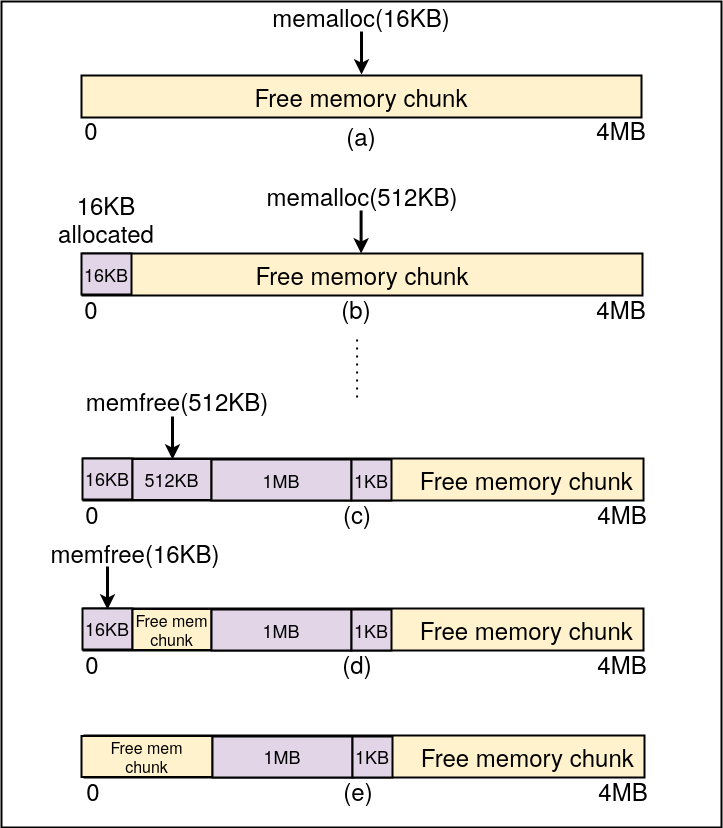

The diagram above was exported from draw.io. Its source (the exported page's mxGraphModel, read from the mxfile embedded in the PNG):
<mxGraphModel dx="1608" dy="935" grid="1" gridSize="10" guides="1" tooltips="1" connect="1" arrows="1" fold="1" page="1" pageScale="1" pageWidth="850" pageHeight="1100" math="0" shadow="0">
  <root>
    <mxCell id="0" />
    <mxCell id="1" parent="0" />
    <mxCell id="hyikX5WwgJSt7p9jt4j9-111" value="" style="rounded=0;whiteSpace=wrap;html=1;strokeWidth=2;fillColor=none;" vertex="1" parent="1">
      <mxGeometry x="40" y="14" width="720" height="826" as="geometry" />
    </mxCell>
    <mxCell id="hyikX5WwgJSt7p9jt4j9-76" value="&lt;font style=&quot;font-size: 24px;&quot;&gt;Free memory chunk&lt;br&gt;&lt;/font&gt;" style="rounded=0;whiteSpace=wrap;html=1;strokeWidth=2;fillColor=#fff2cc;strokeColor=default;" vertex="1" parent="1">
      <mxGeometry x="121" y="266" width="560" height="42" as="geometry" />
    </mxCell>
    <mxCell id="hyikX5WwgJSt7p9jt4j9-2" value="&lt;font style=&quot;font-size: 24px;&quot;&gt;Free memory chunk&lt;br&gt;&lt;/font&gt;" style="rounded=0;whiteSpace=wrap;html=1;strokeWidth=2;fillColor=#fff2cc;strokeColor=default;" vertex="1" parent="1">
      <mxGeometry x="120" y="88" width="560" height="42" as="geometry" />
    </mxCell>
    <mxCell id="hyikX5WwgJSt7p9jt4j9-3" value="&lt;font style=&quot;font-size: 24px;&quot;&gt;0&lt;/font&gt;" style="text;html=1;strokeColor=none;fillColor=none;align=center;verticalAlign=middle;whiteSpace=wrap;rounded=0;" vertex="1" parent="1">
      <mxGeometry x="100" y="127" width="60" height="30" as="geometry" />
    </mxCell>
    <mxCell id="hyikX5WwgJSt7p9jt4j9-5" value="&lt;font style=&quot;font-size: 24px;&quot;&gt;4MB&lt;/font&gt;" style="text;html=1;strokeColor=none;fillColor=none;align=center;verticalAlign=middle;whiteSpace=wrap;rounded=0;" vertex="1" parent="1">
      <mxGeometry x="630" y="127" width="60" height="30" as="geometry" />
    </mxCell>
    <mxCell id="hyikX5WwgJSt7p9jt4j9-9" value="" style="endArrow=classic;html=1;rounded=0;strokeWidth=3;" edge="1" parent="1">
      <mxGeometry width="50" height="50" relative="1" as="geometry">
        <mxPoint x="400" y="44" as="sourcePoint" />
        <mxPoint x="400" y="87" as="targetPoint" />
      </mxGeometry>
    </mxCell>
    <mxCell id="hyikX5WwgJSt7p9jt4j9-10" value="&lt;font style=&quot;font-size: 24px;&quot;&gt;memalloc(16KB)&lt;/font&gt;" style="text;html=1;strokeColor=none;fillColor=none;align=center;verticalAlign=middle;whiteSpace=wrap;rounded=0;" vertex="1" parent="1">
      <mxGeometry x="330" y="14" width="140" height="30" as="geometry" />
    </mxCell>
    <mxCell id="hyikX5WwgJSt7p9jt4j9-16" value="&lt;font style=&quot;font-size: 24px;&quot;&gt;0&lt;/font&gt;" style="text;html=1;strokeColor=none;fillColor=none;align=center;verticalAlign=middle;whiteSpace=wrap;rounded=0;" vertex="1" parent="1">
      <mxGeometry x="100" y="306" width="60" height="30" as="geometry" />
    </mxCell>
    <mxCell id="hyikX5WwgJSt7p9jt4j9-17" value="&lt;font style=&quot;font-size: 24px;&quot;&gt;4MB&lt;/font&gt;" style="text;html=1;strokeColor=none;fillColor=none;align=center;verticalAlign=middle;whiteSpace=wrap;rounded=0;" vertex="1" parent="1">
      <mxGeometry x="630" y="306" width="60" height="30" as="geometry" />
    </mxCell>
    <mxCell id="hyikX5WwgJSt7p9jt4j9-20" value="&lt;font style=&quot;font-size: 18px;&quot;&gt;16KB&lt;/font&gt;" style="rounded=0;whiteSpace=wrap;html=1;strokeWidth=2;fillColor=#e1d5e7;strokeColor=default;" vertex="1" parent="1">
      <mxGeometry x="120" y="266" width="50" height="41" as="geometry" />
    </mxCell>
    <mxCell id="hyikX5WwgJSt7p9jt4j9-21" value="&lt;font style=&quot;font-size: 24px;&quot;&gt;16KB allocated&lt;br&gt;&lt;/font&gt;" style="text;html=1;strokeColor=none;fillColor=none;align=center;verticalAlign=middle;whiteSpace=wrap;rounded=0;" vertex="1" parent="1">
      <mxGeometry x="75" y="216" width="140" height="30" as="geometry" />
    </mxCell>
    <mxCell id="hyikX5WwgJSt7p9jt4j9-24" value="&lt;font style=&quot;font-size: 24px;&quot;&gt;memalloc(512KB)&lt;/font&gt;" style="text;html=1;strokeColor=none;fillColor=none;align=center;verticalAlign=middle;whiteSpace=wrap;rounded=0;" vertex="1" parent="1">
      <mxGeometry x="331" y="193" width="140" height="30" as="geometry" />
    </mxCell>
    <mxCell id="hyikX5WwgJSt7p9jt4j9-63" value="&lt;font style=&quot;font-size: 24px;&quot;&gt;(a)&lt;/font&gt;" style="text;html=1;strokeColor=none;fillColor=none;align=center;verticalAlign=middle;whiteSpace=wrap;rounded=0;" vertex="1" parent="1">
      <mxGeometry x="370" y="133" width="60" height="30" as="geometry" />
    </mxCell>
    <mxCell id="hyikX5WwgJSt7p9jt4j9-64" value="&lt;font style=&quot;font-size: 24px;&quot;&gt;(b)&lt;/font&gt;" style="text;html=1;strokeColor=none;fillColor=none;align=center;verticalAlign=middle;whiteSpace=wrap;rounded=0;" vertex="1" parent="1">
      <mxGeometry x="365" y="306" width="60" height="30" as="geometry" />
    </mxCell>
    <mxCell id="hyikX5WwgJSt7p9jt4j9-69" value="" style="endArrow=classic;html=1;rounded=0;strokeWidth=3;" edge="1" parent="1">
      <mxGeometry width="50" height="50" relative="1" as="geometry">
        <mxPoint x="399.6" y="223" as="sourcePoint" />
        <mxPoint x="399.6" y="266" as="targetPoint" />
      </mxGeometry>
    </mxCell>
    <mxCell id="hyikX5WwgJSt7p9jt4j9-77" value="" style="endArrow=none;dashed=1;html=1;dashPattern=1 3;strokeWidth=2;rounded=0;" edge="1" parent="1">
      <mxGeometry width="50" height="50" relative="1" as="geometry">
        <mxPoint x="395.6" y="410" as="sourcePoint" />
        <mxPoint x="395.6" y="350" as="targetPoint" />
      </mxGeometry>
    </mxCell>
    <mxCell id="hyikX5WwgJSt7p9jt4j9-78" value="&lt;font style=&quot;font-size: 24px;&quot;&gt;&amp;nbsp;&amp;nbsp;&amp;nbsp;&amp;nbsp;&amp;nbsp;&amp;nbsp;&amp;nbsp;&amp;nbsp;&amp;nbsp;&amp;nbsp;&amp;nbsp;&amp;nbsp;&amp;nbsp;&amp;nbsp;&amp;nbsp;&amp;nbsp;&amp;nbsp;&amp;nbsp;&amp;nbsp;&amp;nbsp;&amp;nbsp;&amp;nbsp;&amp;nbsp;&amp;nbsp;&amp;nbsp;&amp;nbsp;&amp;nbsp;&amp;nbsp;&amp;nbsp;&amp;nbsp;&amp;nbsp;&amp;nbsp;&amp;nbsp;&amp;nbsp;&amp;nbsp;&amp;nbsp;&amp;nbsp;&amp;nbsp;&amp;nbsp;&amp;nbsp;&amp;nbsp;&amp;nbsp;&amp;nbsp;&amp;nbsp;&amp;nbsp;&amp;nbsp;&amp;nbsp;&amp;nbsp; Free memory chunk&lt;br&gt;&lt;/font&gt;" style="rounded=0;whiteSpace=wrap;html=1;strokeWidth=2;fillColor=#fff2cc;strokeColor=default;" vertex="1" parent="1">
      <mxGeometry x="122" y="471" width="560" height="42" as="geometry" />
    </mxCell>
    <mxCell id="hyikX5WwgJSt7p9jt4j9-79" value="&lt;font style=&quot;font-size: 24px;&quot;&gt;0&lt;/font&gt;" style="text;html=1;strokeColor=none;fillColor=none;align=center;verticalAlign=middle;whiteSpace=wrap;rounded=0;" vertex="1" parent="1">
      <mxGeometry x="101" y="511" width="60" height="30" as="geometry" />
    </mxCell>
    <mxCell id="hyikX5WwgJSt7p9jt4j9-80" value="&lt;font style=&quot;font-size: 24px;&quot;&gt;4MB&lt;/font&gt;" style="text;html=1;strokeColor=none;fillColor=none;align=center;verticalAlign=middle;whiteSpace=wrap;rounded=0;" vertex="1" parent="1">
      <mxGeometry x="631" y="511" width="60" height="30" as="geometry" />
    </mxCell>
    <mxCell id="hyikX5WwgJSt7p9jt4j9-81" value="&lt;font style=&quot;font-size: 18px;&quot;&gt;16KB&lt;/font&gt;" style="rounded=0;whiteSpace=wrap;html=1;strokeWidth=2;fillColor=#e1d5e7;strokeColor=default;" vertex="1" parent="1">
      <mxGeometry x="121" y="471" width="50" height="41" as="geometry" />
    </mxCell>
    <mxCell id="hyikX5WwgJSt7p9jt4j9-84" value="&lt;font style=&quot;font-size: 24px;&quot;&gt;(c)&lt;/font&gt;" style="text;html=1;strokeColor=none;fillColor=none;align=center;verticalAlign=middle;whiteSpace=wrap;rounded=0;" vertex="1" parent="1">
      <mxGeometry x="366" y="511" width="60" height="30" as="geometry" />
    </mxCell>
    <mxCell id="hyikX5WwgJSt7p9jt4j9-86" value="&lt;font style=&quot;font-size: 18px;&quot;&gt;512KB&lt;/font&gt;" style="rounded=0;whiteSpace=wrap;html=1;strokeWidth=2;fillColor=#e1d5e7;strokeColor=default;" vertex="1" parent="1">
      <mxGeometry x="171" y="471.5" width="79" height="41" as="geometry" />
    </mxCell>
    <mxCell id="hyikX5WwgJSt7p9jt4j9-87" value="&lt;font style=&quot;font-size: 18px;&quot;&gt;1MB&lt;/font&gt;" style="rounded=0;whiteSpace=wrap;html=1;strokeWidth=2;fillColor=#e1d5e7;strokeColor=default;" vertex="1" parent="1">
      <mxGeometry x="250" y="472" width="140" height="41" as="geometry" />
    </mxCell>
    <mxCell id="hyikX5WwgJSt7p9jt4j9-88" value="&lt;font style=&quot;font-size: 18px;&quot;&gt;1KB&lt;/font&gt;" style="rounded=0;whiteSpace=wrap;html=1;strokeWidth=2;fillColor=#e1d5e7;strokeColor=default;" vertex="1" parent="1">
      <mxGeometry x="390" y="472" width="40" height="41" as="geometry" />
    </mxCell>
    <mxCell id="hyikX5WwgJSt7p9jt4j9-89" value="&lt;font style=&quot;font-size: 24px;&quot;&gt;memfree(512KB)&lt;/font&gt;" style="text;html=1;strokeColor=none;fillColor=none;align=center;verticalAlign=middle;whiteSpace=wrap;rounded=0;" vertex="1" parent="1">
      <mxGeometry x="146" y="398" width="140" height="30" as="geometry" />
    </mxCell>
    <mxCell id="hyikX5WwgJSt7p9jt4j9-90" value="" style="endArrow=classic;html=1;rounded=0;strokeWidth=3;" edge="1" parent="1">
      <mxGeometry width="50" height="50" relative="1" as="geometry">
        <mxPoint x="211" y="429" as="sourcePoint" />
        <mxPoint x="211" y="472" as="targetPoint" />
      </mxGeometry>
    </mxCell>
    <mxCell id="hyikX5WwgJSt7p9jt4j9-91" value="&lt;font style=&quot;font-size: 24px;&quot;&gt;&amp;nbsp;&amp;nbsp;&amp;nbsp;&amp;nbsp;&amp;nbsp;&amp;nbsp;&amp;nbsp;&amp;nbsp;&amp;nbsp;&amp;nbsp;&amp;nbsp;&amp;nbsp;&amp;nbsp;&amp;nbsp;&amp;nbsp;&amp;nbsp;&amp;nbsp;&amp;nbsp;&amp;nbsp;&amp;nbsp;&amp;nbsp;&amp;nbsp;&amp;nbsp;&amp;nbsp;&amp;nbsp;&amp;nbsp;&amp;nbsp;&amp;nbsp;&amp;nbsp;&amp;nbsp;&amp;nbsp;&amp;nbsp;&amp;nbsp;&amp;nbsp;&amp;nbsp;&amp;nbsp;&amp;nbsp;&amp;nbsp;&amp;nbsp;&amp;nbsp;&amp;nbsp;&amp;nbsp;&amp;nbsp;&amp;nbsp;&amp;nbsp;&amp;nbsp;&amp;nbsp;&amp;nbsp; Free memory chunk&lt;br&gt;&lt;/font&gt;" style="rounded=0;whiteSpace=wrap;html=1;strokeWidth=2;fillColor=#fff2cc;strokeColor=default;" vertex="1" parent="1">
      <mxGeometry x="122" y="621" width="560" height="42" as="geometry" />
    </mxCell>
    <mxCell id="hyikX5WwgJSt7p9jt4j9-92" value="&lt;font style=&quot;font-size: 24px;&quot;&gt;0&lt;/font&gt;" style="text;html=1;strokeColor=none;fillColor=none;align=center;verticalAlign=middle;whiteSpace=wrap;rounded=0;" vertex="1" parent="1">
      <mxGeometry x="101" y="661" width="60" height="30" as="geometry" />
    </mxCell>
    <mxCell id="hyikX5WwgJSt7p9jt4j9-93" value="&lt;font style=&quot;font-size: 24px;&quot;&gt;4MB&lt;/font&gt;" style="text;html=1;strokeColor=none;fillColor=none;align=center;verticalAlign=middle;whiteSpace=wrap;rounded=0;" vertex="1" parent="1">
      <mxGeometry x="631" y="661" width="60" height="30" as="geometry" />
    </mxCell>
    <mxCell id="hyikX5WwgJSt7p9jt4j9-94" value="&lt;font style=&quot;font-size: 18px;&quot;&gt;16KB&lt;/font&gt;" style="rounded=0;whiteSpace=wrap;html=1;strokeWidth=2;fillColor=#e1d5e7;strokeColor=default;" vertex="1" parent="1">
      <mxGeometry x="121" y="621" width="50" height="41" as="geometry" />
    </mxCell>
    <mxCell id="hyikX5WwgJSt7p9jt4j9-95" value="&lt;font style=&quot;font-size: 24px;&quot;&gt;(d)&lt;/font&gt;" style="text;html=1;strokeColor=none;fillColor=none;align=center;verticalAlign=middle;whiteSpace=wrap;rounded=0;" vertex="1" parent="1">
      <mxGeometry x="366" y="661" width="60" height="30" as="geometry" />
    </mxCell>
    <mxCell id="hyikX5WwgJSt7p9jt4j9-96" value="&lt;div&gt;&lt;font style=&quot;font-size: 16px;&quot;&gt;&lt;font style=&quot;font-size: 16px;&quot;&gt;Free &lt;/font&gt;&lt;font style=&quot;font-size: 16px;&quot;&gt;mem&lt;/font&gt;&lt;/font&gt;&lt;/div&gt;&lt;div&gt;&lt;font size=&quot;3&quot;&gt;chunk&lt;br&gt;&lt;/font&gt;&lt;/div&gt;" style="rounded=0;whiteSpace=wrap;html=1;strokeWidth=2;fillColor=#fff2cc;strokeColor=default;" vertex="1" parent="1">
      <mxGeometry x="171" y="621.5" width="79" height="41" as="geometry" />
    </mxCell>
    <mxCell id="hyikX5WwgJSt7p9jt4j9-97" value="&lt;font style=&quot;font-size: 18px;&quot;&gt;1MB&lt;/font&gt;" style="rounded=0;whiteSpace=wrap;html=1;strokeWidth=2;fillColor=#e1d5e7;strokeColor=default;" vertex="1" parent="1">
      <mxGeometry x="250" y="622" width="140" height="41" as="geometry" />
    </mxCell>
    <mxCell id="hyikX5WwgJSt7p9jt4j9-98" value="&lt;font style=&quot;font-size: 18px;&quot;&gt;1KB&lt;/font&gt;" style="rounded=0;whiteSpace=wrap;html=1;strokeWidth=2;fillColor=#e1d5e7;strokeColor=default;" vertex="1" parent="1">
      <mxGeometry x="390" y="622" width="40" height="41" as="geometry" />
    </mxCell>
    <mxCell id="hyikX5WwgJSt7p9jt4j9-99" value="" style="endArrow=classic;html=1;rounded=0;strokeWidth=3;" edge="1" parent="1">
      <mxGeometry width="50" height="50" relative="1" as="geometry">
        <mxPoint x="146" y="579" as="sourcePoint" />
        <mxPoint x="146" y="622" as="targetPoint" />
      </mxGeometry>
    </mxCell>
    <mxCell id="hyikX5WwgJSt7p9jt4j9-100" value="&lt;font style=&quot;font-size: 24px;&quot;&gt;memfree(16KB)&lt;/font&gt;" style="text;html=1;strokeColor=none;fillColor=none;align=center;verticalAlign=middle;whiteSpace=wrap;rounded=0;" vertex="1" parent="1">
      <mxGeometry x="104" y="550" width="140" height="30" as="geometry" />
    </mxCell>
    <mxCell id="hyikX5WwgJSt7p9jt4j9-101" value="&lt;font style=&quot;font-size: 24px;&quot;&gt;&amp;nbsp;&amp;nbsp;&amp;nbsp;&amp;nbsp;&amp;nbsp;&amp;nbsp;&amp;nbsp;&amp;nbsp;&amp;nbsp;&amp;nbsp;&amp;nbsp;&amp;nbsp;&amp;nbsp;&amp;nbsp;&amp;nbsp;&amp;nbsp;&amp;nbsp;&amp;nbsp;&amp;nbsp;&amp;nbsp;&amp;nbsp;&amp;nbsp;&amp;nbsp;&amp;nbsp;&amp;nbsp;&amp;nbsp;&amp;nbsp;&amp;nbsp;&amp;nbsp;&amp;nbsp;&amp;nbsp;&amp;nbsp;&amp;nbsp;&amp;nbsp;&amp;nbsp;&amp;nbsp;&amp;nbsp;&amp;nbsp;&amp;nbsp;&amp;nbsp;&amp;nbsp;&amp;nbsp;&amp;nbsp;&amp;nbsp;&amp;nbsp;&amp;nbsp;&amp;nbsp;&amp;nbsp; Free memory chunk&lt;br&gt;&lt;/font&gt;" style="rounded=0;whiteSpace=wrap;html=1;strokeWidth=2;fillColor=#fff2cc;strokeColor=default;" vertex="1" parent="1">
      <mxGeometry x="123" y="748" width="560" height="42" as="geometry" />
    </mxCell>
    <mxCell id="hyikX5WwgJSt7p9jt4j9-102" value="&lt;font style=&quot;font-size: 24px;&quot;&gt;0&lt;/font&gt;" style="text;html=1;strokeColor=none;fillColor=none;align=center;verticalAlign=middle;whiteSpace=wrap;rounded=0;" vertex="1" parent="1">
      <mxGeometry x="102" y="788" width="60" height="30" as="geometry" />
    </mxCell>
    <mxCell id="hyikX5WwgJSt7p9jt4j9-103" value="&lt;font style=&quot;font-size: 24px;&quot;&gt;4MB&lt;/font&gt;" style="text;html=1;strokeColor=none;fillColor=none;align=center;verticalAlign=middle;whiteSpace=wrap;rounded=0;" vertex="1" parent="1">
      <mxGeometry x="632" y="788" width="60" height="30" as="geometry" />
    </mxCell>
    <mxCell id="hyikX5WwgJSt7p9jt4j9-105" value="&lt;font style=&quot;font-size: 24px;&quot;&gt;(e)&lt;/font&gt;" style="text;html=1;strokeColor=none;fillColor=none;align=center;verticalAlign=middle;whiteSpace=wrap;rounded=0;" vertex="1" parent="1">
      <mxGeometry x="367" y="788" width="60" height="30" as="geometry" />
    </mxCell>
    <mxCell id="hyikX5WwgJSt7p9jt4j9-106" value="&lt;div&gt;&lt;font style=&quot;font-size: 16px;&quot;&gt;Free mem&lt;/font&gt;&lt;/div&gt;&lt;div&gt;&lt;font size=&quot;3&quot;&gt;chunk&lt;br&gt;&lt;/font&gt;&lt;/div&gt;" style="rounded=0;whiteSpace=wrap;html=1;strokeWidth=2;fillColor=#fff2cc;strokeColor=default;" vertex="1" parent="1">
      <mxGeometry x="120" y="748.5" width="131" height="41" as="geometry" />
    </mxCell>
    <mxCell id="hyikX5WwgJSt7p9jt4j9-107" value="&lt;font style=&quot;font-size: 18px;&quot;&gt;1MB&lt;/font&gt;" style="rounded=0;whiteSpace=wrap;html=1;strokeWidth=2;fillColor=#e1d5e7;strokeColor=default;" vertex="1" parent="1">
      <mxGeometry x="251" y="749" width="140" height="41" as="geometry" />
    </mxCell>
    <mxCell id="hyikX5WwgJSt7p9jt4j9-108" value="&lt;font style=&quot;font-size: 18px;&quot;&gt;1KB&lt;/font&gt;" style="rounded=0;whiteSpace=wrap;html=1;strokeWidth=2;fillColor=#e1d5e7;strokeColor=default;" vertex="1" parent="1">
      <mxGeometry x="391" y="749" width="40" height="41" as="geometry" />
    </mxCell>
  </root>
</mxGraphModel>